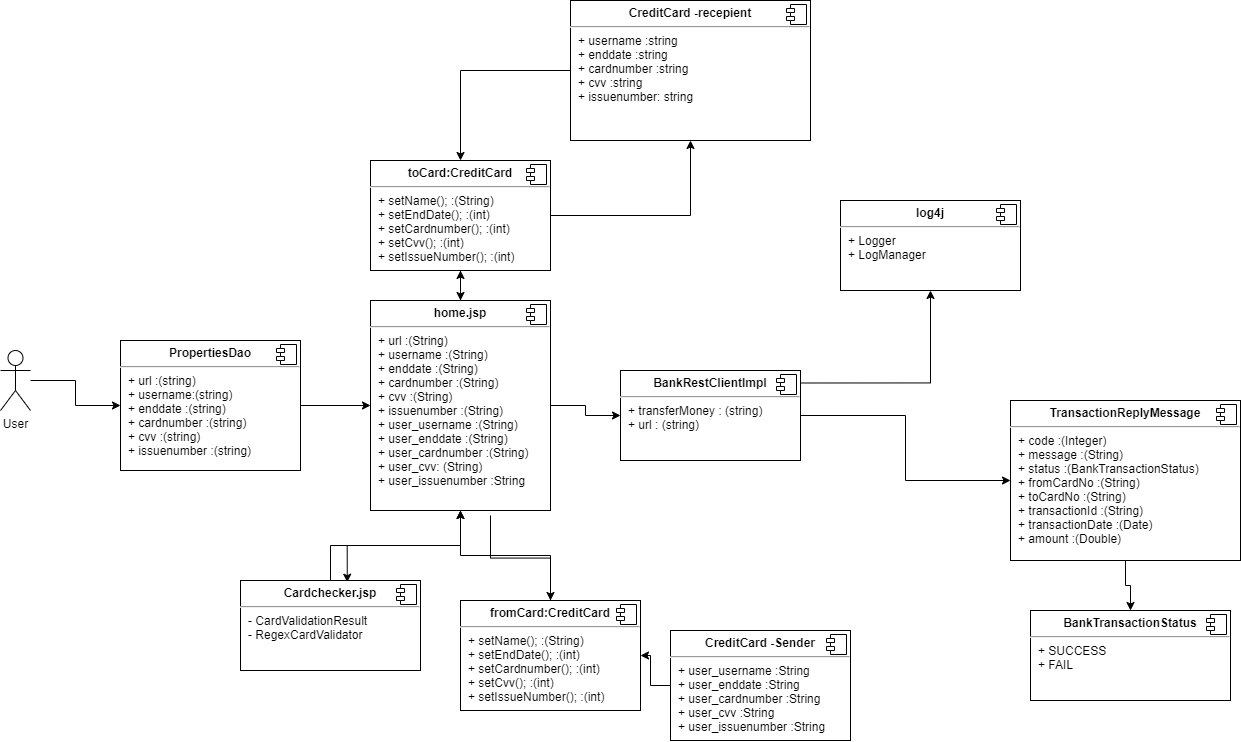

The diagram above was exported from draw.io. Its source (the exported page's mxGraphModel, read from the mxfile embedded in the PNG):
<mxGraphModel dx="2313" dy="1946" grid="1" gridSize="10" guides="1" tooltips="1" connect="1" arrows="1" fold="1" page="1" pageScale="1" pageWidth="850" pageHeight="1100" math="0" shadow="0">
  <root>
    <mxCell id="0" />
    <mxCell id="1" parent="0" />
    <mxCell id="3KMAQL14N5dQNZX1PIgH-36" value="" style="edgeStyle=orthogonalEdgeStyle;rounded=0;orthogonalLoop=1;jettySize=auto;html=1;" edge="1" parent="1" source="3KMAQL14N5dQNZX1PIgH-9" target="3KMAQL14N5dQNZX1PIgH-30">
      <mxGeometry relative="1" as="geometry" />
    </mxCell>
    <mxCell id="3KMAQL14N5dQNZX1PIgH-9" value="&lt;p style=&quot;margin: 0px ; margin-top: 6px ; text-align: center&quot;&gt;&lt;b&gt;PropertiesDao&lt;/b&gt;&lt;/p&gt;&lt;hr&gt;&lt;p style=&quot;margin: 0px ; margin-left: 8px&quot;&gt;+ url :(string)&lt;br&gt;+ username:(string)&lt;br&gt;+ enddate :(string)&lt;br&gt;+ cardnumber :(string)&lt;br&gt;+ cvv :(string)&lt;br&gt;+ issuenumber :(string)&lt;br&gt;&amp;nbsp;&lt;/p&gt;" style="align=left;overflow=fill;html=1;dropTarget=0;" vertex="1" parent="1">
      <mxGeometry x="-230" y="280" width="180" height="130" as="geometry" />
    </mxCell>
    <mxCell id="3KMAQL14N5dQNZX1PIgH-10" value="" style="shape=component;jettyWidth=8;jettyHeight=4;" vertex="1" parent="3KMAQL14N5dQNZX1PIgH-9">
      <mxGeometry x="1" width="20" height="20" relative="1" as="geometry">
        <mxPoint x="-24" y="4" as="offset" />
      </mxGeometry>
    </mxCell>
    <mxCell id="3KMAQL14N5dQNZX1PIgH-49" value="" style="edgeStyle=orthogonalEdgeStyle;rounded=0;orthogonalLoop=1;jettySize=auto;html=1;" edge="1" parent="1" source="3KMAQL14N5dQNZX1PIgH-11" target="3KMAQL14N5dQNZX1PIgH-13">
      <mxGeometry relative="1" as="geometry" />
    </mxCell>
    <mxCell id="3KMAQL14N5dQNZX1PIgH-11" value="&lt;p style=&quot;margin: 0px ; margin-top: 6px ; text-align: center&quot;&gt;&lt;b&gt;BankRestClientImpl&lt;/b&gt;&lt;/p&gt;&lt;hr&gt;&lt;p style=&quot;margin: 0px ; margin-left: 8px&quot;&gt;+ transferMoney : (string)&lt;br&gt;+ url : (string)&lt;/p&gt;" style="align=left;overflow=fill;html=1;dropTarget=0;" vertex="1" parent="1">
      <mxGeometry x="270" y="310" width="180" height="90" as="geometry" />
    </mxCell>
    <mxCell id="3KMAQL14N5dQNZX1PIgH-12" value="" style="shape=component;jettyWidth=8;jettyHeight=4;" vertex="1" parent="3KMAQL14N5dQNZX1PIgH-11">
      <mxGeometry x="1" width="20" height="20" relative="1" as="geometry">
        <mxPoint x="-24" y="4" as="offset" />
      </mxGeometry>
    </mxCell>
    <mxCell id="3KMAQL14N5dQNZX1PIgH-51" value="" style="edgeStyle=orthogonalEdgeStyle;rounded=0;orthogonalLoop=1;jettySize=auto;html=1;" edge="1" parent="1" source="3KMAQL14N5dQNZX1PIgH-13" target="3KMAQL14N5dQNZX1PIgH-15">
      <mxGeometry relative="1" as="geometry" />
    </mxCell>
    <mxCell id="3KMAQL14N5dQNZX1PIgH-13" value="&lt;p style=&quot;margin: 0px ; margin-top: 6px ; text-align: center&quot;&gt;&lt;b&gt;TransactionReplyMessage&lt;/b&gt;&lt;/p&gt;&lt;hr&gt;&lt;p style=&quot;margin: 0px ; margin-left: 8px&quot;&gt;+ code :(Integer)&lt;/p&gt;&lt;p style=&quot;margin: 0px ; margin-left: 8px&quot;&gt;+ message :(String)&lt;/p&gt;&lt;p style=&quot;margin: 0px ; margin-left: 8px&quot;&gt;+ status :(BankTransactionStatus)&lt;/p&gt;&lt;p style=&quot;margin: 0px ; margin-left: 8px&quot;&gt;+ fromCardNo :(String)&lt;/p&gt;&lt;p style=&quot;margin: 0px ; margin-left: 8px&quot;&gt;+ toCardNo :(String)&lt;/p&gt;&lt;p style=&quot;margin: 0px ; margin-left: 8px&quot;&gt;+ transactionId :(String)&lt;/p&gt;&lt;p style=&quot;margin: 0px ; margin-left: 8px&quot;&gt;+ transactionDate :(Date)&lt;/p&gt;&lt;p style=&quot;margin: 0px ; margin-left: 8px&quot;&gt;+ amount :(Double)&lt;/p&gt;" style="align=left;overflow=fill;html=1;dropTarget=0;" vertex="1" parent="1">
      <mxGeometry x="660" y="340" width="230" height="160" as="geometry" />
    </mxCell>
    <mxCell id="3KMAQL14N5dQNZX1PIgH-14" value="" style="shape=component;jettyWidth=8;jettyHeight=4;" vertex="1" parent="3KMAQL14N5dQNZX1PIgH-13">
      <mxGeometry x="1" width="20" height="20" relative="1" as="geometry">
        <mxPoint x="-24" y="4" as="offset" />
      </mxGeometry>
    </mxCell>
    <mxCell id="3KMAQL14N5dQNZX1PIgH-15" value="&lt;p style=&quot;margin: 0px ; margin-top: 6px ; text-align: center&quot;&gt;&lt;b&gt;BankTransactionStatus&lt;/b&gt;&lt;/p&gt;&lt;hr&gt;&lt;p style=&quot;margin: 0px ; margin-left: 8px&quot;&gt;+ SUCCESS&lt;br&gt;+ FAIL&lt;/p&gt;" style="align=left;overflow=fill;html=1;dropTarget=0;" vertex="1" parent="1">
      <mxGeometry x="680" y="550" width="200" height="90" as="geometry" />
    </mxCell>
    <mxCell id="3KMAQL14N5dQNZX1PIgH-16" value="" style="shape=component;jettyWidth=8;jettyHeight=4;" vertex="1" parent="3KMAQL14N5dQNZX1PIgH-15">
      <mxGeometry x="1" width="20" height="20" relative="1" as="geometry">
        <mxPoint x="-24" y="4" as="offset" />
      </mxGeometry>
    </mxCell>
    <mxCell id="3KMAQL14N5dQNZX1PIgH-38" value="" style="edgeStyle=orthogonalEdgeStyle;rounded=0;orthogonalLoop=1;jettySize=auto;html=1;" edge="1" parent="1" source="3KMAQL14N5dQNZX1PIgH-17" target="3KMAQL14N5dQNZX1PIgH-22">
      <mxGeometry relative="1" as="geometry" />
    </mxCell>
    <mxCell id="3KMAQL14N5dQNZX1PIgH-17" value="&lt;p style=&quot;margin: 0px ; margin-top: 6px ; text-align: center&quot;&gt;&lt;b&gt;CreditCard -recepient&lt;/b&gt;&lt;/p&gt;&lt;hr&gt;&lt;p style=&quot;margin: 0px ; margin-left: 8px&quot;&gt;+ username :string&lt;/p&gt;&lt;p style=&quot;margin: 0px ; margin-left: 8px&quot;&gt;+ enddate :string&lt;/p&gt;&lt;p style=&quot;margin: 0px ; margin-left: 8px&quot;&gt;+ cardnumber :string&lt;/p&gt;&lt;p style=&quot;margin: 0px ; margin-left: 8px&quot;&gt;+ cvv :string&lt;/p&gt;&lt;p style=&quot;margin: 0px ; margin-left: 8px&quot;&gt;+ issuenumber: string&lt;/p&gt;" style="align=left;overflow=fill;html=1;dropTarget=0;" vertex="1" parent="1">
      <mxGeometry x="220" y="-60" width="240" height="140" as="geometry" />
    </mxCell>
    <mxCell id="3KMAQL14N5dQNZX1PIgH-18" value="" style="shape=component;jettyWidth=8;jettyHeight=4;" vertex="1" parent="3KMAQL14N5dQNZX1PIgH-17">
      <mxGeometry x="1" width="20" height="20" relative="1" as="geometry">
        <mxPoint x="-24" y="4" as="offset" />
      </mxGeometry>
    </mxCell>
    <mxCell id="3KMAQL14N5dQNZX1PIgH-53" value="" style="edgeStyle=orthogonalEdgeStyle;rounded=0;orthogonalLoop=1;jettySize=auto;html=1;" edge="1" parent="1" source="3KMAQL14N5dQNZX1PIgH-19" target="3KMAQL14N5dQNZX1PIgH-24">
      <mxGeometry relative="1" as="geometry" />
    </mxCell>
    <mxCell id="3KMAQL14N5dQNZX1PIgH-19" value="&lt;p style=&quot;margin: 0px ; margin-top: 6px ; text-align: center&quot;&gt;&lt;b&gt;CreditCard -Sender&lt;/b&gt;&lt;/p&gt;&lt;hr&gt;&lt;p style=&quot;margin: 0px ; margin-left: 8px&quot;&gt;+ user_username :String&lt;/p&gt;&lt;p style=&quot;margin: 0px ; margin-left: 8px&quot;&gt;+ user_enddate :String&lt;/p&gt;&lt;p style=&quot;margin: 0px ; margin-left: 8px&quot;&gt;+ user_cardnumber :String&lt;/p&gt;&lt;p style=&quot;margin: 0px ; margin-left: 8px&quot;&gt;+ user_cvv :String&lt;/p&gt;&lt;p style=&quot;margin: 0px ; margin-left: 8px&quot;&gt;+ user_issuenumber :String&lt;/p&gt;" style="align=left;overflow=fill;html=1;dropTarget=0;" vertex="1" parent="1">
      <mxGeometry x="320" y="570" width="180" height="110" as="geometry" />
    </mxCell>
    <mxCell id="3KMAQL14N5dQNZX1PIgH-20" value="" style="shape=component;jettyWidth=8;jettyHeight=4;" vertex="1" parent="3KMAQL14N5dQNZX1PIgH-19">
      <mxGeometry x="1" width="20" height="20" relative="1" as="geometry">
        <mxPoint x="-24" y="4" as="offset" />
      </mxGeometry>
    </mxCell>
    <mxCell id="3KMAQL14N5dQNZX1PIgH-39" value="" style="edgeStyle=orthogonalEdgeStyle;rounded=0;orthogonalLoop=1;jettySize=auto;html=1;" edge="1" parent="1" source="3KMAQL14N5dQNZX1PIgH-22" target="3KMAQL14N5dQNZX1PIgH-17">
      <mxGeometry relative="1" as="geometry" />
    </mxCell>
    <mxCell id="3KMAQL14N5dQNZX1PIgH-41" value="" style="edgeStyle=orthogonalEdgeStyle;rounded=0;orthogonalLoop=1;jettySize=auto;html=1;" edge="1" parent="1" source="3KMAQL14N5dQNZX1PIgH-22" target="3KMAQL14N5dQNZX1PIgH-30">
      <mxGeometry relative="1" as="geometry" />
    </mxCell>
    <mxCell id="3KMAQL14N5dQNZX1PIgH-22" value="&lt;p style=&quot;margin: 0px ; margin-top: 6px ; text-align: center&quot;&gt;&lt;b&gt;toCard:CreditCard&lt;/b&gt;&lt;/p&gt;&lt;hr&gt;&lt;p style=&quot;margin: 0px ; margin-left: 8px&quot;&gt;+ setName(); :(String)&lt;/p&gt;&lt;p style=&quot;margin: 0px ; margin-left: 8px&quot;&gt;+ setEndDate(); :(int)&lt;/p&gt;&lt;p style=&quot;margin: 0px ; margin-left: 8px&quot;&gt;+ setCardnumber(); :(int)&lt;/p&gt;&lt;p style=&quot;margin: 0px ; margin-left: 8px&quot;&gt;+ setCvv(); :(int)&lt;/p&gt;&lt;p style=&quot;margin: 0px ; margin-left: 8px&quot;&gt;+ setIssueNumber(); :(int)&lt;/p&gt;" style="align=left;overflow=fill;html=1;dropTarget=0;" vertex="1" parent="1">
      <mxGeometry x="20" y="100" width="180" height="110" as="geometry" />
    </mxCell>
    <mxCell id="3KMAQL14N5dQNZX1PIgH-23" value="" style="shape=component;jettyWidth=8;jettyHeight=4;" vertex="1" parent="3KMAQL14N5dQNZX1PIgH-22">
      <mxGeometry x="1" width="20" height="20" relative="1" as="geometry">
        <mxPoint x="-24" y="4" as="offset" />
      </mxGeometry>
    </mxCell>
    <mxCell id="3KMAQL14N5dQNZX1PIgH-52" value="" style="edgeStyle=orthogonalEdgeStyle;rounded=0;orthogonalLoop=1;jettySize=auto;html=1;" edge="1" parent="1" source="3KMAQL14N5dQNZX1PIgH-24" target="3KMAQL14N5dQNZX1PIgH-30">
      <mxGeometry relative="1" as="geometry" />
    </mxCell>
    <mxCell id="3KMAQL14N5dQNZX1PIgH-24" value="&lt;p style=&quot;margin: 0px ; margin-top: 6px ; text-align: center&quot;&gt;&lt;b&gt;fromCard:CreditCard&lt;/b&gt;&lt;/p&gt;&lt;hr&gt;&lt;p style=&quot;margin: 0px ; margin-left: 8px&quot;&gt;+ setName(); :(String)&lt;/p&gt;&lt;p style=&quot;margin: 0px ; margin-left: 8px&quot;&gt;+ setEndDate(); :(int)&lt;/p&gt;&lt;p style=&quot;margin: 0px ; margin-left: 8px&quot;&gt;+ setCardnumber(); :(int)&lt;/p&gt;&lt;p style=&quot;margin: 0px ; margin-left: 8px&quot;&gt;+ setCvv(); :(int)&lt;/p&gt;&lt;p style=&quot;margin: 0px ; margin-left: 8px&quot;&gt;+ setIssueNumber(); :(int)&lt;/p&gt;" style="align=left;overflow=fill;html=1;dropTarget=0;" vertex="1" parent="1">
      <mxGeometry x="110" y="540" width="180" height="110" as="geometry" />
    </mxCell>
    <mxCell id="3KMAQL14N5dQNZX1PIgH-25" value="" style="shape=component;jettyWidth=8;jettyHeight=4;" vertex="1" parent="3KMAQL14N5dQNZX1PIgH-24">
      <mxGeometry x="1" width="20" height="20" relative="1" as="geometry">
        <mxPoint x="-24" y="4" as="offset" />
      </mxGeometry>
    </mxCell>
    <mxCell id="3KMAQL14N5dQNZX1PIgH-27" value="" style="edgeStyle=orthogonalEdgeStyle;rounded=0;orthogonalLoop=1;jettySize=auto;html=1;" edge="1" parent="1" source="3KMAQL14N5dQNZX1PIgH-26" target="3KMAQL14N5dQNZX1PIgH-9">
      <mxGeometry relative="1" as="geometry" />
    </mxCell>
    <mxCell id="3KMAQL14N5dQNZX1PIgH-26" value="User" style="shape=umlActor;verticalLabelPosition=bottom;verticalAlign=top;html=1;" vertex="1" parent="1">
      <mxGeometry x="-350" y="290" width="30" height="60" as="geometry" />
    </mxCell>
    <mxCell id="3KMAQL14N5dQNZX1PIgH-37" value="" style="edgeStyle=orthogonalEdgeStyle;rounded=0;orthogonalLoop=1;jettySize=auto;html=1;" edge="1" parent="1" source="3KMAQL14N5dQNZX1PIgH-30" target="3KMAQL14N5dQNZX1PIgH-11">
      <mxGeometry relative="1" as="geometry" />
    </mxCell>
    <mxCell id="3KMAQL14N5dQNZX1PIgH-42" value="" style="edgeStyle=orthogonalEdgeStyle;rounded=0;orthogonalLoop=1;jettySize=auto;html=1;" edge="1" parent="1" source="3KMAQL14N5dQNZX1PIgH-30" target="3KMAQL14N5dQNZX1PIgH-22">
      <mxGeometry relative="1" as="geometry" />
    </mxCell>
    <mxCell id="3KMAQL14N5dQNZX1PIgH-47" value="" style="edgeStyle=orthogonalEdgeStyle;rounded=0;orthogonalLoop=1;jettySize=auto;html=1;entryX=0.593;entryY=0.019;entryDx=0;entryDy=0;entryPerimeter=0;" edge="1" parent="1" source="3KMAQL14N5dQNZX1PIgH-30" target="3KMAQL14N5dQNZX1PIgH-34">
      <mxGeometry relative="1" as="geometry">
        <mxPoint x="110" y="530" as="targetPoint" />
      </mxGeometry>
    </mxCell>
    <mxCell id="3KMAQL14N5dQNZX1PIgH-30" value="&lt;p style=&quot;margin: 0px ; margin-top: 6px ; text-align: center&quot;&gt;&lt;b&gt;home.jsp&lt;/b&gt;&lt;/p&gt;&lt;hr&gt;&lt;p style=&quot;margin: 0px ; margin-left: 8px&quot;&gt;+ url :(String)&lt;br&gt;&lt;/p&gt;&lt;p style=&quot;margin: 0px ; margin-left: 8px&quot;&gt;+ username :(String)&lt;/p&gt;&lt;p style=&quot;margin: 0px ; margin-left: 8px&quot;&gt;+ enddate :(String)&lt;/p&gt;&lt;p style=&quot;margin: 0px ; margin-left: 8px&quot;&gt;+ cardnumber :(String)&lt;/p&gt;&lt;p style=&quot;margin: 0px ; margin-left: 8px&quot;&gt;+ cvv :(String)&lt;/p&gt;&lt;p style=&quot;margin: 0px ; margin-left: 8px&quot;&gt;+ issuenumber :(String)&lt;/p&gt;&lt;p style=&quot;margin: 0px ; margin-left: 8px&quot;&gt;+ user_username :(String)&lt;/p&gt;&lt;p style=&quot;margin: 0px ; margin-left: 8px&quot;&gt;+ user_enddate :(String)&lt;/p&gt;&lt;p style=&quot;margin: 0px ; margin-left: 8px&quot;&gt;+ user_cardnumber :(String)&lt;/p&gt;&lt;p style=&quot;margin: 0px ; margin-left: 8px&quot;&gt;+ user_cvv: (String)&lt;/p&gt;&lt;p style=&quot;margin: 0px ; margin-left: 8px&quot;&gt;+ user_issuenumber :String&lt;/p&gt;&lt;p style=&quot;margin: 0px ; margin-left: 8px&quot;&gt;&lt;br&gt;&lt;/p&gt;" style="align=left;overflow=fill;html=1;dropTarget=0;" vertex="1" parent="1">
      <mxGeometry x="20" y="240" width="180" height="210" as="geometry" />
    </mxCell>
    <mxCell id="3KMAQL14N5dQNZX1PIgH-31" value="" style="shape=component;jettyWidth=8;jettyHeight=4;" vertex="1" parent="3KMAQL14N5dQNZX1PIgH-30">
      <mxGeometry x="1" width="20" height="20" relative="1" as="geometry">
        <mxPoint x="-24" y="4" as="offset" />
      </mxGeometry>
    </mxCell>
    <mxCell id="3KMAQL14N5dQNZX1PIgH-32" value="&lt;p style=&quot;margin: 0px ; margin-top: 6px ; text-align: center&quot;&gt;&lt;b&gt;log4j&lt;/b&gt;&lt;/p&gt;&lt;hr&gt;&lt;p style=&quot;margin: 0px ; margin-left: 8px&quot;&gt;+ Logger&lt;/p&gt;&lt;p style=&quot;margin: 0px ; margin-left: 8px&quot;&gt;+ LogManager&lt;/p&gt;" style="align=left;overflow=fill;html=1;dropTarget=0;" vertex="1" parent="1">
      <mxGeometry x="490" y="140" width="180" height="90" as="geometry" />
    </mxCell>
    <mxCell id="3KMAQL14N5dQNZX1PIgH-33" value="" style="shape=component;jettyWidth=8;jettyHeight=4;" vertex="1" parent="3KMAQL14N5dQNZX1PIgH-32">
      <mxGeometry x="1" width="20" height="20" relative="1" as="geometry">
        <mxPoint x="-24" y="4" as="offset" />
      </mxGeometry>
    </mxCell>
    <mxCell id="3KMAQL14N5dQNZX1PIgH-48" value="" style="edgeStyle=orthogonalEdgeStyle;rounded=0;orthogonalLoop=1;jettySize=auto;html=1;entryX=0.5;entryY=1;entryDx=0;entryDy=0;" edge="1" parent="1" source="3KMAQL14N5dQNZX1PIgH-34" target="3KMAQL14N5dQNZX1PIgH-30">
      <mxGeometry relative="1" as="geometry" />
    </mxCell>
    <mxCell id="3KMAQL14N5dQNZX1PIgH-34" value="&lt;p style=&quot;margin: 0px ; margin-top: 6px ; text-align: center&quot;&gt;&lt;b&gt;Cardchecker.jsp&lt;/b&gt;&lt;/p&gt;&lt;hr&gt;&lt;p style=&quot;margin: 0px ; margin-left: 8px&quot;&gt;- CardValidationResult&lt;/p&gt;&lt;p style=&quot;margin: 0px ; margin-left: 8px&quot;&gt;- RegexCardValidator&lt;/p&gt;" style="align=left;overflow=fill;html=1;dropTarget=0;" vertex="1" parent="1">
      <mxGeometry x="-110" y="520" width="180" height="90" as="geometry" />
    </mxCell>
    <mxCell id="3KMAQL14N5dQNZX1PIgH-35" value="" style="shape=component;jettyWidth=8;jettyHeight=4;" vertex="1" parent="3KMAQL14N5dQNZX1PIgH-34">
      <mxGeometry x="1" width="20" height="20" relative="1" as="geometry">
        <mxPoint x="-24" y="4" as="offset" />
      </mxGeometry>
    </mxCell>
    <mxCell id="3KMAQL14N5dQNZX1PIgH-50" value="" style="edgeStyle=orthogonalEdgeStyle;rounded=0;orthogonalLoop=1;jettySize=auto;html=1;entryX=0.5;entryY=1;entryDx=0;entryDy=0;" edge="1" parent="1" target="3KMAQL14N5dQNZX1PIgH-32">
      <mxGeometry relative="1" as="geometry">
        <mxPoint x="450" y="322.5" as="sourcePoint" />
        <mxPoint x="660" y="387.5" as="targetPoint" />
      </mxGeometry>
    </mxCell>
    <mxCell id="3KMAQL14N5dQNZX1PIgH-54" value="" style="edgeStyle=orthogonalEdgeStyle;rounded=0;orthogonalLoop=1;jettySize=auto;html=1;entryX=0.5;entryY=0;entryDx=0;entryDy=0;" edge="1" parent="1" target="3KMAQL14N5dQNZX1PIgH-24">
      <mxGeometry relative="1" as="geometry">
        <mxPoint x="140" y="455" as="sourcePoint" />
        <mxPoint x="270" y="385" as="targetPoint" />
      </mxGeometry>
    </mxCell>
  </root>
</mxGraphModel>